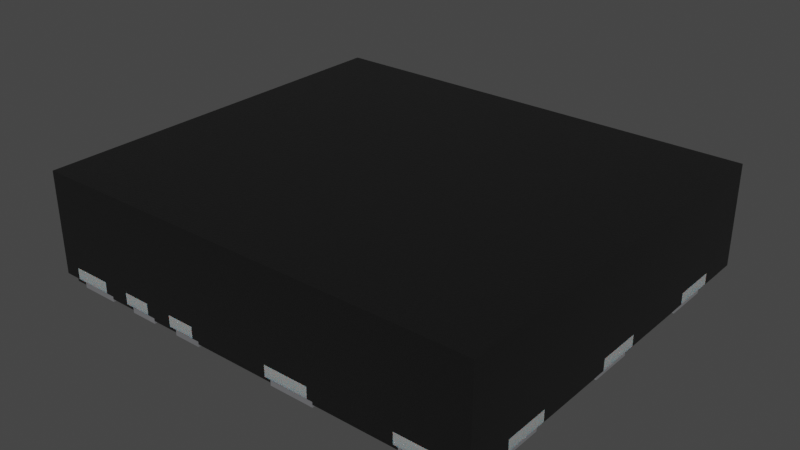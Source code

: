 # Source: VQFN-HR-14_3.5x4mm.blend  (saved by Blender 4.1.23; exported with 4.5.12 LTS)
import bpy
from mathutils import Matrix  # noqa: F401  (used for matrix-valued properties, if any)

bpy.ops.wm.read_factory_settings(use_empty=True)
scene = bpy.context.scene
scene.name = 'Scene'

# ---- collections
col_collection = bpy.data.collections.new('Collection'); scene.collection.children.link(col_collection)

# ---- materials (node trees are filled in below, after node groups)
mat_metal_pins = bpy.data.materials.new('metal_pins')
mat_metal_pins.use_transparent_shadow = False
mat_metal_pins.preview_render_type = 'CUBE'
mat_white_markings = bpy.data.materials.new('white_markings')
mat_white_markings.use_transparent_shadow = False
mat_white_markings.preview_render_type = 'FLAT'
mat_plastic_chip = bpy.data.materials.new('plastic_chip')
mat_plastic_chip.use_transparent_shadow = False
mat_plastic_chip.preview_render_type = 'CUBE'

# ---- material node trees
mat_metal_pins.use_nodes = True; mat_metal_pins.node_tree.nodes.clear()
_N = mat_metal_pins.node_tree.nodes; _L = mat_metal_pins.node_tree.links
n0 = _N.new('ShaderNodeMapping'); n0.name = 'Mapping'; n0.location = (-1447, -91)
n0.inputs[3].default_value = (4.8, 1.2, 1.1)
n1 = _N.new('ShaderNodeBsdfPrincipled'); n1.name = 'Principled BSDF'; n1.location = (-560, 254)
n1.distribution = 'GGX'
n1.subsurface_method = 'BURLEY'
n1.inputs[1].default_value = 0.7818
n1.inputs[2].default_value = 0.2886
n1.inputs[3].default_value = 1.45
n1.inputs[13].default_value = 0.0
n1.inputs[27].default_value = (0.0, 0.0, 0.0, 1.0)
n1.inputs[28].default_value = 1.0
n2 = _N.new('ShaderNodeOutputMaterial'); n2.name = 'Material Output.002'; n2.location = (-205, 253)
n2.width = 213
n3 = _N.new('ShaderNodeTexNoise'); n3.name = 'Noise Texture.002'; n3.location = (-1228, -73)
n3.inputs[2].default_value = 0.1
n3.inputs[3].default_value = 7.0
n3.inputs[4].default_value = 0.6
n3.inputs[8].default_value = 0.4
n4 = _N.new('ShaderNodeTexCoord'); n4.name = 'Texture Coordinate'; n4.location = (-1636, -116)
n5 = _N.new('ShaderNodeMix'); n5.name = 'Mix.001'; n5.location = (-921, 45)
n5.data_type = 'RGBA'
n5.inputs[6].default_value = (0.9398, 0.9547, 1.0, 1.0)
n5.inputs[7].default_value = (0.13, 0.1259, 0.1359, 1.0)
n6 = _N.new('ShaderNodeBump'); n6.name = 'Bump.001'; n6.location = (-1001, -227)
n6.inputs[0].default_value = 0.05
n6.inputs[1].default_value = 0.01
n6.inputs[2].default_value = 1.0
_L.new(n1.outputs[0], n2.inputs[0])
_L.new(n3.outputs[0], n6.inputs[3])
_L.new(n0.outputs[0], n3.inputs[0])
_L.new(n3.outputs[0], n5.inputs[0])
_L.new(n4.outputs[3], n0.inputs[0])
_L.new(n5.outputs[2], n1.inputs[0])
_L.new(n6.outputs[0], n1.inputs[5])
n2.is_active_output = True
mat_white_markings.use_nodes = True; mat_white_markings.node_tree.nodes.clear()
_N = mat_white_markings.node_tree.nodes; _L = mat_white_markings.node_tree.links
n0 = _N.new('ShaderNodeOutputMaterial'); n0.name = 'Material Output'; n0.location = (300, 300)
n1 = _N.new('ShaderNodeBsdfPrincipled'); n1.name = 'Principled BSDF'; n1.location = (-34, 272)
n1.distribution = 'GGX'
n1.subsurface_method = 'BURLEY'
n1.inputs[1].default_value = 0.02
n1.inputs[2].default_value = 0.4636
n1.inputs[3].default_value = 1.4
n1.inputs[8].default_value = 1.0
n1.inputs[10].default_value = 0.3682
n1.inputs[13].default_value = 0.6591
n1.inputs[18].default_value = 0.2318
n1.inputs[20].default_value = 0.6709
n1.inputs[24].default_value = 0.1191
n1.inputs[27].default_value = (0.0, 0.0, 0.0, 1.0)
n1.inputs[28].default_value = 1.0
n2 = _N.new('ShaderNodeMapping'); n2.name = 'Mapping'; n2.location = (-1010, 265)
n2.inputs[3].default_value = (3.0, 1.0, 1.0)
n3 = _N.new('ShaderNodeTexCoord'); n3.name = 'Texture Coordinate'; n3.location = (-1250, 180)
n4 = _N.new('ShaderNodeBump'); n4.name = 'Bump'; n4.location = (-376, -99)
n4.inputs[0].default_value = 0.05
n4.inputs[1].default_value = 1.0
n4.inputs[2].default_value = 1.0
n5 = _N.new('ShaderNodeTexNoise'); n5.name = 'Noise Texture'; n5.location = (-662, 176)
n5.inputs[2].default_value = 88.0
n5.inputs[3].default_value = 10.8
n5.inputs[4].default_value = 0.9167
n5.inputs[8].default_value = 1.6
n6 = _N.new('ShaderNodeValToRGB'); n6.name = 'ColorRamp'; n6.location = (-354, 186)
while len(n6.color_ramp.elements) > 1: n6.color_ramp.elements.remove(n6.color_ramp.elements[-1])
n6.color_ramp.elements[0].position = 0.0; n6.color_ramp.elements[0].color = (0.2596, 0.2596, 0.2596, 1.0)
_e = n6.color_ramp.elements.new(1.0); _e.color = (0.6303, 0.6303, 0.6303, 1.0)
n7 = _N.new('ShaderNodeMix'); n7.name = 'Mix'; n7.location = (-204, 152)
n7.data_type = 'RGBA'
n7.inputs[0].default_value = 0.3682
n7.inputs[7].default_value = (0.2525, 0.2525, 0.2525, 1.0)
_L.new(n5.outputs[0], n6.inputs[0])
_L.new(n1.outputs[0], n0.inputs[0])
_L.new(n3.outputs[2], n2.inputs[0])
_L.new(n2.outputs[0], n5.inputs[0])
_L.new(n5.outputs[0], n4.inputs[3])
_L.new(n4.outputs[0], n1.inputs[5])
_L.new(n6.outputs[0], n7.inputs[6])
_L.new(n7.outputs[2], n1.inputs[0])
n0.is_active_output = True
mat_plastic_chip.use_nodes = True; mat_plastic_chip.node_tree.nodes.clear()
_N = mat_plastic_chip.node_tree.nodes; _L = mat_plastic_chip.node_tree.links
n0 = _N.new('ShaderNodeBsdfPrincipled'); n0.name = 'Principled BSDF'; n0.location = (10, 300)
n0.distribution = 'GGX'
n0.subsurface_method = 'BURLEY'
n0.inputs[0].default_value = (0.009312, 0.009312, 0.009312, 1.0)
n0.inputs[1].default_value = 0.1372
n0.inputs[2].default_value = 0.3706
n0.inputs[3].default_value = 1.45
n0.inputs[27].default_value = (0.0, 0.0, 0.0, 1.0)
n0.inputs[28].default_value = 1.0
n1 = _N.new('ShaderNodeOutputMaterial'); n1.name = 'Material Output'; n1.location = (300, 300)
n2 = _N.new('ShaderNodeTexNoise'); n2.name = 'Noise Texture'; n2.location = (-893, 54)
n2.inputs[2].default_value = 200.0
n2.inputs[3].default_value = 3.6
n2.inputs[4].default_value = 0.8375
n3 = _N.new('ShaderNodeBump'); n3.name = 'Bump'; n3.location = (-604, -53)
n3.inputs[0].default_value = 0.08
n3.inputs[1].default_value = 1.0
n3.inputs[2].default_value = 1.0
_L.new(n0.outputs[0], n1.inputs[0])
_L.new(n2.outputs[0], n3.inputs[3])
_L.new(n3.outputs[0], n0.inputs[5])
n1.is_active_output = True

# ---- world
world_world = bpy.data.worlds.new('World'); scene.world = world_world
world_world.use_nodes = True; world_world.node_tree.nodes.clear()
_N = world_world.node_tree.nodes; _L = world_world.node_tree.links
n0 = _N.new('ShaderNodeOutputWorld'); n0.name = 'World Output'; n0.location = (300, 300)
n1 = _N.new('ShaderNodeBackground'); n1.name = 'Background'; n1.location = (10, 300)
n1.inputs[0].default_value = (0.05088, 0.05088, 0.05088, 1.0)
_L.new(n1.outputs[0], n0.inputs[0])
n0.is_active_output = True
world_world.color = (0.05088, 0.05088, 0.05088)
world_world.use_sun_shadow = False
world_world.sun_shadow_jitter_overblur = 0.0

# ---- meshes
me_shape_9_indexedfaceset_009 = bpy.data.meshes.new('SHAPE_9_IndexedFaceSet.009')
me_shape_9_indexedfaceset_009.from_pydata([(-0.7283, 0.6693, 0.03937), (-0.7283, 0.6693, -1.303e-07), (-0.5906, 0.6693, -1.303e-07), (-0.7283, 0.5315, -1.035e-07), (-0.7283, 0.5315, 0.07874), (-0.5906, 0.4528, -8.815e-08), (-0.7677, 0.5315, -1.035e-07), (-0.6693, 0.374, -7.282e-08), (-0.7874, 0.5315, 0.07874), (-0.6693, 0.374, 0.07874), (-0.7677, 0.374, -7.282e-08), (-0.7874, 0.374, 0.07874), (-0.7677, -0.5315, 0.03937), (-0.7677, -0.5315, 1.035e-07), (-0.7874, -0.5315, 0.03937), (-0.7283, -0.6693, 0.03937), (-0.7283, -0.689, 0.03937), (-0.7677, -0.374, 7.282e-08), (-0.7283, -0.6693, 1.303e-07), (-0.5906, -0.374, 7.282e-08), (-0.7283, -0.5315, 1.035e-07), (-0.7874, -0.374, 0.07874), (-0.5906, -0.374, 0.07874), (-0.5906, -0.689, 0.07874), (-0.7283, -0.689, 0.07874), (-0.5906, -0.6693, 1.303e-07), (-0.5906, -0.689, 0.03937), (0.7677, 0.5315, 0.03937), (0.7677, 0.374, 0.03937), (0.7677, 0.5315, -1.035e-07), (0.5512, 0.689, 0.03937), (0.7087, 0.689, 0.03937), (0.5512, 0.374, -7.282e-08), (0.7087, 0.5315, -1.035e-07), (0.7677, 0.374, -7.282e-08), (0.5512, 0.6693, -1.303e-07), (0.7087, 0.6693, -1.303e-07), (0.5512, 0.6693, 0.03937), (0.7087, -0.6693, 0.03937), (0.7087, -0.6693, 1.303e-07), (0.7677, -0.5315, 0.03937), (0.5512, -0.689, 0.03937), (0.7677, -0.374, 0.03937), (0.5512, -0.374, 7.282e-08), (0.7874, -0.5315, 0.07874), (0.7087, -0.5315, 0.07874), (0.7677, -0.5315, 1.035e-07), (0.5512, -0.6693, 1.303e-07), (0.7677, -0.374, 7.282e-08), (0.5512, -0.374, 0.07874), (0.7087, -0.5315, 1.035e-07), (-0.7677, 0.1575, -3.066e-08), (-0.7677, 0.2559, -4.983e-08), (-0.5906, 0.2559, -4.983e-08), (-0.5906, 0.1575, -3.066e-08), (-0.7874, 0.1575, 0.03937), (-0.7874, 0.2559, 0.03937), (-0.7874, 0.2559, 0.07874), (-0.5906, -0.1575, 3.066e-08), (-0.7677, -0.2559, 0.03937), (-0.7874, -0.1575, 0.03937), (-0.5906, -0.1575, 0.07874), (-0.7677, -0.1575, 3.066e-08), (-0.7677, -0.1575, 0.03937), (-0.5906, -0.2559, 4.983e-08), (-0.7677, -0.2559, 4.983e-08), (-0.7874, -0.2559, 0.07874), (-0.7874, -0.2559, 0.03937), (-0.5906, -0.05906, 1.15e-08), (-0.5906, 0.05906, 0.07874), (-0.7677, 0.05906, -1.15e-08), (-0.7677, 0.05906, 0.03937), (-0.5906, 0.05906, -1.15e-08), (-0.7677, -0.05906, 1.15e-08), (-0.2953, 0.4921, -9.582e-08), (-0.1969, 0.6693, 0.03937), (-0.2953, 0.6693, -1.303e-07), (-0.1969, 0.4921, 0.07874), (-0.1969, 0.4921, -9.582e-08), (-0.1969, 0.6693, -1.303e-07), (-0.2953, 0.4921, 0.07874), (-0.2953, 0.6693, 0.03937), (-0.2953, 0.689, 0.07874), (-0.2953, 0.689, 0.03937), (-0.4921, 0.4921, -9.582e-08), (-0.3937, 0.4921, -9.582e-08), (-0.4921, 0.6693, -1.303e-07), (-0.3937, 0.6693, -1.303e-07), (-0.3937, 0.6693, 0.03937), (-0.4921, 0.4921, 0.07874), (-0.3937, 0.4921, 0.07874), (-0.1969, -0.4921, 9.582e-08), (-0.1969, -0.6693, 1.303e-07), (-0.2953, -0.6693, 1.303e-07), (-0.2953, -0.4921, 9.582e-08), (-0.1969, -0.689, 0.03937), (-0.2953, -0.689, 0.03937), (-0.1969, -0.4921, 0.07874), (-0.4921, -0.4921, 9.582e-08), (-0.3937, -0.4921, 9.582e-08), (-0.4921, -0.6693, 1.303e-07), (-0.4921, -0.6693, 0.03937), (-0.4921, -0.689, 0.03937), (-0.3937, -0.6693, 1.303e-07), (0.09843, 0.6693, -1.303e-07), (0.2559, 0.6693, -1.303e-07), (0.2559, 0.6693, 0.03937), (0.2559, 0.374, -7.282e-08), (0.2559, 0.374, 0.07874), (0.09843, 0.374, -7.282e-08), (0.09843, 0.374, 0.07874), (0.2559, 0.689, 0.03937), (0.2559, -0.6693, 0.03937), (0.2559, -0.6693, 1.303e-07), (0.09843, -0.6693, 1.303e-07), (0.2559, -0.689, 0.03937), (0.09843, -0.374, 7.282e-08), (0.2559, -0.374, 0.07874), (0.09843, -0.374, 0.07874), (0.2559, -0.689, 0.07874), (0.2559, -0.374, 7.282e-08), (0.7677, 0.07874, -1.533e-08), (0.7677, -0.07874, 1.533e-08), (0.7874, -0.07874, 0.03937), (-0.07874, -0.07874, 1.533e-08), (0.7677, 0.07874, 0.03937), (-0.07874, 0.07874, -1.533e-08), (0.7874, 0.07874, 0.07874), (0.7874, -0.07874, 0.07874), (-0.7283, 0.6693, 0.009842), (-0.4921, 0.6693, 0.009842), (-0.7677, 0.374, 0.009842), (-0.7677, 0.2559, 0.009842), (-0.5906, -0.374, 0.009843), (-0.4921, -0.6693, 0.009843), (-0.3937, -0.4921, 0.009843), (-0.3937, -0.6693, 0.009843), (-0.2953, -0.6693, 0.009843), (-0.2953, -0.4921, 0.009843), (-0.1969, -0.4921, 0.009843), (-0.1969, -0.6693, 0.009843), (0.09843, -0.6693, 0.009843), (0.5512, -0.6693, 0.009843), (0.7677, -0.374, 0.009843), (0.5512, 0.374, 0.009842), (0.2559, 0.6693, 0.009842), (0.2559, 0.374, 0.009842), (-0.1969, 0.4921, 0.009842), (-0.2953, 0.4921, 0.009842), (0.7677, 0.5315, 0.009842), (0.7677, -0.5315, 0.009843), (-0.7677, -0.6693, 0.009843), (-0.7283, -0.6693, 0.009843), (-0.7283, -0.5315, 0.009843), (-0.7677, 0.6693, 0.009842), (-0.2953, 0.6693, 0.009842), (-0.1969, 0.6693, 0.009842), (0.09843, 0.6693, 0.009842), (0.5512, 0.6693, 0.009842), (0.7677, 0.6693, 0.009842), (0.7087, 0.6693, 0.009842), (-0.7874, 0.689, 0.03937), (-0.7677, 0.6693, 0.03937), (-0.7283, 0.689, 0.03937), (-0.7874, 0.05906, 0.03937), (-0.7677, 0.1575, 0.03937), (-0.7874, -0.05906, 0.03937), (-0.7677, -0.05906, 0.03937), (-0.7874, -0.689, 0.03937), (-0.7677, -0.6693, 0.03937), (-0.3937, -0.6693, 0.03937), (-0.1969, -0.6693, 0.03937), (0.7874, -0.5315, 0.03937), (0.7874, -0.374, 0.03937), (0.7874, 0.374, 0.03937), (0.7087, 0.6693, 0.03937), (0.7677, 0.6693, 0.03937), (-0.3937, 0.689, 0.03937), (-0.7874, 0.5315, 0.03937), (-0.7874, -0.1575, 0.07874), (-0.7874, -0.5315, 0.07874), (-0.7874, 0.689, 0.3937), (0.2559, 0.689, 0.07874), (0.09843, 0.689, 0.07874), (0.09843, 0.689, 0.03937), (-0.4921, 0.689, 0.03937), (-0.5906, 0.689, 0.03937), (0.7874, 0.689, 0.03937), (0.7874, 0.07874, 0.03937), (0.7874, 0.5315, 0.07874), (0.7874, 0.5315, 0.03937), (0.7874, 0.689, 0.3937), (0.7874, -0.689, 0.3937), (-0.4921, -0.689, 0.07874), (-0.3937, -0.689, 0.07874), (-0.3937, -0.689, 0.03937), (-0.2953, -0.689, 0.07874), (0.09843, -0.689, 0.07874), (0.5512, -0.689, 0.07874), (0.7087, -0.689, 0.03937), (0.7874, -0.689, 0.03937), (-0.7874, -0.689, 0.3937), (0.7087, -0.5315, 0.009843), (0.7677, -0.6693, 0.009843), (0.7087, -0.6693, 0.009843), (0.2559, -0.6693, 0.009843), (-0.2953, -0.6693, 0.03937), (-0.5906, -0.6693, 0.03937), (0.7677, 0.374, 0.009842), (0.7677, -0.07874, 0.009843), (0.7677, -0.6693, 0.03937), (0.7087, 0.5315, 0.07874), (0.7087, 0.5315, 0.009842), (0.7087, 0.689, 0.07874), (0.7087, -0.689, 0.07874), (0.7874, -0.374, 0.07874), (0.7874, 0.374, 0.07874), (0.5512, 0.374, 0.07874), (0.5512, -0.374, 0.009843), (0.5512, -0.6693, 0.03937), (0.5512, 0.689, 0.07874), (0.7677, 0.07874, 0.009843), (-0.07874, 0.07874, 0.07874), (-0.07874, 0.07874, 0.009843), (-0.07874, -0.07874, 0.009843), (-0.07874, -0.07874, 0.07874), (0.7677, -0.07874, 0.03937), (0.2559, -0.374, 0.009843), (0.09843, -0.374, 0.009843), (0.09843, -0.6693, 0.03937), (0.09843, -0.689, 0.03937), (-0.1969, -0.689, 0.07874), (-0.2953, -0.4921, 0.07874), (-0.3937, -0.4921, 0.07874), (-0.4921, -0.4921, 0.009843), (-0.4921, -0.4921, 0.07874), (-0.5906, -0.6693, 0.009843), (-0.7677, -0.374, 0.03937), (-0.7874, -0.374, 0.03937), (-0.7283, -0.5315, 0.07874), (-0.7677, -0.5315, 0.009843), (-0.7677, -0.374, 0.009843), (-0.7677, -0.2559, 0.009843), (-0.7677, -0.05906, 0.009843), (-0.7677, 0.374, 0.03937), (-0.7677, 0.2559, 0.03937), (-0.7677, 0.5315, 0.009842), (-0.7677, 0.5315, 0.03937), (-0.5906, -0.2559, 0.009843), (-0.5906, -0.1575, 0.009843), (-0.7677, -0.1575, 0.009843), (-0.5906, -0.2559, 0.07874), (-0.7874, 0.1575, 0.07874), (-0.7677, 0.1575, 0.009842), (-0.5906, 0.1575, 0.009842), (-0.5906, 0.1575, 0.07874), (-0.5906, 0.2559, 0.07874), (-0.5906, 0.2559, 0.009842), (-0.5906, -0.05906, 0.009843), (-0.5906, 0.05906, 0.009843), (-0.7677, 0.05906, 0.009843), (-0.7874, -0.05906, 0.07874), (-0.7874, 0.05906, 0.07874), (-0.5906, -0.05906, 0.07874), (-0.7874, 0.374, 0.03937), (-0.6693, 0.374, 0.009842), (-0.5906, 0.6693, 0.03937), (-0.5906, 0.4528, 0.07874), (-0.5906, 0.4528, 0.009842), (-0.5906, 0.6693, 0.009842), (-0.5906, 0.689, 0.07874), (-0.7283, 0.689, 0.07874), (-0.7283, 0.5315, 0.009842), (-0.4921, 0.6693, 0.03937), (-0.4921, 0.689, 0.07874), (-0.4921, 0.4921, 0.009842), (-0.3937, 0.4921, 0.009842), (-0.3937, 0.6693, 0.009842), (-0.3937, 0.689, 0.07874), (-0.1969, 0.689, 0.03937), (-0.1969, 0.689, 0.07874), (0.09843, 0.6693, 0.03937), (0.09843, 0.374, 0.009842)], [], [(247, 6, 3), (4, 247, 3), (8, 178, 247), (8, 247, 4), (247, 244, 10), (247, 10, 6), (186, 0, 266), (186, 163, 0), (247, 178, 264), (247, 264, 244), (266, 0, 1), (266, 1, 2), (271, 0, 163), (3, 1, 0), (4, 0, 271), (4, 3, 0), (271, 186, 270), (271, 163, 186), (266, 5, 267), (266, 2, 5), (270, 186, 266), (270, 266, 267), (3, 6, 10), (3, 10, 7), (5, 3, 7), (2, 1, 3), (2, 3, 5), (4, 11, 8), (4, 9, 11), (267, 9, 4), (270, 4, 271), (270, 267, 4), (7, 267, 5), (7, 9, 267), (11, 244, 264), (7, 10, 244), (9, 7, 244), (9, 244, 11), (11, 178, 8), (11, 264, 178), (237, 12, 13), (237, 13, 17), (237, 238, 14), (237, 14, 12), (207, 15, 16), (207, 16, 26), (21, 238, 237), (19, 237, 17), (22, 21, 237), (22, 237, 19), (20, 17, 13), (20, 19, 17), (25, 20, 18), (25, 19, 20), (15, 25, 18), (15, 207, 25), (24, 16, 15), (20, 15, 18), (239, 24, 15), (239, 15, 20), (12, 20, 13), (239, 20, 12), (180, 12, 14), (180, 239, 12), (21, 14, 238), (21, 180, 14), (239, 180, 21), (239, 21, 22), (23, 24, 239), (23, 239, 22), (207, 19, 25), (207, 22, 19), (23, 207, 26), (23, 22, 207), (24, 26, 16), (24, 23, 26), (28, 27, 29), (28, 29, 34), (190, 27, 28), (190, 28, 174), (31, 30, 37), (31, 37, 175), (216, 174, 28), (32, 28, 34), (217, 216, 28), (217, 28, 32), (33, 34, 29), (32, 34, 33), (35, 33, 36), (35, 32, 33), (175, 35, 36), (175, 37, 35), (213, 31, 175), (33, 175, 36), (211, 213, 175), (211, 175, 33), (27, 211, 33), (27, 33, 29), (189, 27, 190), (189, 211, 27), (216, 190, 174), (216, 189, 190), (211, 216, 217), (211, 189, 216), (220, 213, 211), (220, 211, 217), (220, 37, 30), (32, 35, 37), (217, 37, 220), (217, 32, 37), (213, 30, 31), (213, 220, 30), (219, 38, 39), (219, 39, 47), (173, 42, 40), (173, 40, 172), (38, 219, 41), (38, 41, 199), (40, 42, 48), (40, 48, 46), (215, 42, 173), (43, 48, 42), (49, 42, 215), (49, 43, 42), (215, 172, 44), (215, 173, 172), (40, 50, 45), (40, 46, 50), (44, 172, 40), (44, 40, 45), (47, 39, 50), (48, 50, 46), (43, 47, 50), (43, 50, 48), (219, 43, 49), (219, 47, 43), (198, 41, 219), (198, 219, 49), (198, 45, 214), (215, 44, 45), (49, 45, 198), (49, 215, 45), (38, 45, 50), (38, 50, 39), (214, 38, 199), (214, 45, 38), (214, 41, 198), (214, 199, 41), (53, 52, 51), (53, 51, 54), (245, 165, 51), (245, 51, 52), (245, 56, 55), (245, 55, 165), (245, 53, 256), (245, 52, 53), (57, 56, 245), (57, 245, 256), (256, 54, 255), (256, 53, 54), (252, 165, 55), (54, 51, 165), (255, 165, 252), (255, 54, 165), (252, 56, 57), (252, 55, 56), (256, 255, 252), (256, 252, 57), (58, 62, 65), (58, 65, 64), (63, 59, 65), (63, 65, 62), (63, 60, 67), (63, 67, 59), (63, 58, 61), (63, 62, 58), (179, 60, 63), (179, 63, 61), (61, 64, 251), (61, 58, 64), (66, 59, 67), (64, 65, 59), (251, 59, 66), (251, 64, 59), (66, 60, 179), (66, 67, 60), (61, 66, 179), (61, 251, 66), (72, 70, 73), (72, 73, 68), (71, 167, 73), (71, 73, 70), (71, 164, 166), (71, 166, 167), (71, 72, 69), (71, 70, 72), (262, 164, 71), (262, 71, 69), (69, 68, 263), (69, 72, 68), (261, 167, 166), (68, 73, 167), (263, 167, 261), (263, 68, 167), (261, 164, 262), (261, 166, 164), (69, 263, 261), (69, 261, 262), (79, 76, 74), (79, 74, 78), (75, 81, 76), (75, 76, 79), (279, 81, 75), (279, 83, 81), (75, 78, 77), (75, 79, 78), (280, 279, 75), (280, 75, 77), (77, 74, 80), (77, 78, 74), (82, 81, 83), (74, 76, 81), (80, 81, 82), (80, 74, 81), (82, 279, 280), (82, 83, 279), (280, 77, 80), (280, 80, 82), (87, 86, 84), (87, 84, 85), (88, 273, 86), (88, 86, 87), (177, 273, 88), (177, 185, 273), (88, 85, 90), (88, 87, 85), (278, 177, 88), (278, 88, 90), (90, 84, 89), (90, 85, 84), (274, 273, 185), (84, 86, 273), (89, 273, 274), (89, 84, 273), (274, 177, 278), (274, 185, 177), (278, 90, 89), (278, 89, 274), (92, 94, 93), (92, 91, 94), (206, 171, 92), (206, 92, 93), (171, 206, 96), (171, 96, 95), (196, 96, 206), (94, 206, 93), (232, 196, 206), (232, 206, 94), (97, 94, 91), (97, 232, 94), (171, 97, 91), (171, 91, 92), (231, 171, 95), (231, 97, 171), (196, 95, 96), (196, 231, 95), (231, 196, 232), (231, 232, 97), (103, 98, 100), (103, 99, 98), (101, 170, 103), (101, 103, 100), (170, 101, 102), (170, 102, 195), (193, 102, 101), (98, 101, 100), (235, 193, 101), (235, 101, 98), (233, 98, 99), (233, 235, 98), (170, 233, 99), (170, 99, 103), (194, 170, 195), (194, 233, 170), (193, 195, 102), (193, 194, 195), (194, 193, 235), (194, 235, 233), (105, 104, 109), (105, 109, 107), (106, 281, 104), (106, 104, 105), (111, 281, 106), (111, 184, 281), (106, 107, 108), (106, 105, 107), (182, 111, 106), (182, 106, 108), (108, 109, 110), (108, 107, 109), (183, 281, 184), (109, 104, 281), (110, 281, 183), (110, 109, 281), (183, 111, 182), (183, 184, 111), (182, 108, 110), (182, 110, 183), (113, 116, 114), (113, 120, 116), (229, 112, 113), (229, 113, 114), (112, 229, 230), (112, 230, 115), (197, 230, 229), (116, 229, 114), (118, 197, 229), (118, 229, 116), (117, 116, 120), (117, 118, 116), (112, 117, 120), (112, 120, 113), (119, 112, 115), (119, 117, 112), (197, 115, 230), (197, 119, 115), (119, 197, 118), (119, 118, 117), (121, 126, 124), (121, 124, 122), (226, 125, 121), (226, 121, 122), (188, 125, 226), (188, 226, 123), (226, 124, 225), (226, 122, 124), (128, 123, 226), (128, 226, 225), (225, 126, 222), (225, 124, 126), (127, 125, 188), (126, 121, 125), (222, 125, 127), (222, 126, 125), (127, 123, 128), (127, 188, 123), (127, 225, 222), (127, 128, 225), (129, 154, 246), (129, 246, 272), (234, 236, 134), (133, 236, 234), (135, 133, 234), (248, 242, 241), (248, 241, 133), (248, 133, 135), (138, 135, 136), (138, 136, 137), (138, 248, 135), (258, 243, 250), (258, 250, 249), (141, 139, 140), (254, 253, 260), (254, 260, 259), (265, 131, 132), (265, 132, 257), (228, 139, 141), (224, 259, 258), (224, 139, 228), (224, 249, 248), (224, 138, 139), (224, 248, 138), (224, 258, 249), (268, 265, 257), (227, 224, 228), (275, 268, 257), (223, 259, 224), (223, 257, 254), (223, 254, 259), (269, 268, 275), (276, 275, 257), (130, 269, 275), (218, 227, 205), (218, 205, 142), (148, 257, 223), (148, 276, 257), (277, 276, 148), (147, 148, 223), (155, 277, 148), (282, 147, 223), (146, 282, 223), (209, 227, 218), (209, 218, 143), (157, 147, 282), (157, 156, 147), (144, 146, 221), (145, 146, 144), (208, 144, 221), (158, 145, 144), (209, 224, 227), (223, 221, 146), (159, 160, 212), (159, 212, 149), (150, 202, 204), (150, 204, 203), (153, 240, 151), (153, 151, 152), (0, 154, 129), (0, 162, 154), (273, 269, 130), (273, 266, 269), (81, 277, 155), (81, 88, 277), (281, 156, 157), (281, 75, 156), (37, 145, 158), (37, 106, 145), (176, 175, 160), (176, 160, 159), (272, 0, 129), (4, 0, 272), (162, 161, 178), (162, 178, 247), (163, 162, 0), (163, 161, 162), (244, 264, 56), (244, 56, 245), (165, 55, 164), (165, 164, 71), (167, 166, 60), (167, 60, 63), (59, 67, 238), (59, 238, 237), (16, 169, 168), (15, 169, 16), (14, 168, 169), (12, 14, 169), (101, 26, 102), (101, 207, 26), (206, 195, 96), (206, 170, 195), (229, 95, 230), (229, 171, 95), (219, 115, 41), (219, 112, 115), (210, 38, 199), (210, 199, 200), (172, 40, 210), (172, 210, 200), (123, 226, 42), (123, 42, 173), (174, 28, 125), (174, 125, 188), (176, 31, 175), (176, 27, 190), (187, 176, 190), (187, 31, 176), (30, 111, 106), (30, 106, 37), (184, 279, 75), (184, 75, 281), (83, 177, 88), (83, 88, 81), (185, 186, 266), (185, 266, 273), (8, 178, 161), (181, 11, 8), (181, 8, 161), (57, 264, 11), (57, 56, 264), (57, 11, 181), (252, 57, 181), (262, 55, 252), (262, 164, 55), (262, 252, 181), (179, 166, 261), (179, 60, 166), (21, 67, 66), (21, 238, 67), (168, 14, 180), (201, 66, 179), (201, 180, 21), (201, 179, 261), (201, 21, 66), (201, 168, 180), (201, 262, 181), (201, 261, 262), (213, 31, 187), (191, 220, 213), (191, 213, 187), (182, 30, 220), (182, 111, 30), (182, 220, 191), (183, 182, 191), (280, 184, 183), (280, 279, 184), (278, 83, 82), (278, 177, 83), (270, 185, 274), (270, 186, 185), (161, 163, 271), (181, 82, 280), (181, 274, 278), (181, 271, 270), (181, 278, 82), (181, 270, 274), (181, 161, 271), (181, 183, 191), (181, 280, 183), (44, 172, 200), (192, 215, 44), (192, 44, 200), (128, 173, 215), (128, 123, 173), (128, 215, 192), (216, 188, 127), (216, 174, 188), (187, 190, 189), (191, 189, 216), (191, 216, 127), (191, 187, 189), (191, 128, 192), (191, 127, 128), (24, 16, 168), (193, 26, 23), (193, 102, 26), (201, 23, 24), (201, 24, 168), (201, 193, 23), (194, 193, 201), (196, 195, 194), (196, 96, 195), (196, 194, 201), (231, 196, 201), (197, 95, 231), (197, 230, 95), (198, 115, 119), (198, 41, 115), (200, 199, 214), (192, 119, 197), (192, 214, 198), (192, 198, 119), (192, 200, 214), (192, 231, 201), (192, 197, 231), (191, 192, 201), (191, 201, 181), (38, 202, 45), (38, 204, 202), (38, 203, 204), (38, 210, 203), (112, 142, 205), (112, 219, 142), (171, 141, 140), (171, 229, 141), (170, 137, 136), (170, 206, 137), (207, 134, 236), (207, 101, 134), (169, 15, 152), (169, 152, 151), (27, 159, 149), (27, 176, 159), (125, 208, 221), (125, 28, 208), (42, 209, 143), (42, 226, 209), (210, 150, 203), (210, 40, 150), (27, 212, 211), (27, 149, 212), (212, 160, 175), (211, 212, 175), (218, 42, 143), (49, 42, 218), (219, 49, 218), (219, 218, 142), (40, 45, 202), (40, 202, 150), (144, 37, 158), (217, 37, 144), (144, 208, 28), (217, 144, 28), (223, 125, 221), (222, 125, 223), (225, 223, 224), (225, 222, 223), (226, 225, 224), (226, 224, 209), (112, 227, 117), (112, 205, 227), (117, 228, 118), (117, 227, 228), (228, 141, 229), (118, 228, 229), (171, 139, 97), (171, 140, 139), (97, 138, 232), (97, 139, 138), (138, 137, 206), (232, 138, 206), (170, 135, 233), (170, 136, 135), (233, 234, 235), (233, 135, 234), (234, 134, 101), (235, 234, 101), (207, 133, 22), (207, 236, 133), (133, 241, 237), (22, 133, 237), (12, 240, 153), (239, 12, 153), (12, 151, 240), (12, 169, 151), (59, 241, 242), (59, 237, 241), (167, 250, 243), (167, 63, 250), (165, 260, 253), (165, 71, 260), (244, 132, 131), (244, 245, 132), (162, 246, 154), (162, 247, 246), (248, 59, 242), (251, 59, 248), (61, 248, 249), (61, 251, 248), (63, 61, 249), (63, 249, 250), (254, 165, 253), (255, 165, 254), (256, 254, 257), (256, 255, 254), (245, 256, 257), (245, 257, 132), (258, 167, 243), (263, 167, 258), (69, 258, 259), (69, 263, 258), (71, 69, 259), (71, 259, 260), (265, 244, 131), (9, 244, 265), (265, 268, 267), (265, 267, 9), (266, 267, 268), (266, 268, 269), (247, 272, 246), (4, 272, 247), (153, 152, 15), (239, 153, 15), (275, 273, 130), (89, 273, 275), (90, 275, 276), (90, 89, 275), (88, 90, 276), (88, 276, 277), (148, 81, 155), (80, 81, 148), (77, 148, 147), (77, 80, 148), (75, 77, 147), (75, 147, 156), (282, 281, 157), (110, 281, 282), (108, 282, 146), (108, 110, 282), (106, 108, 146), (106, 146, 145)])
me_shape_9_indexedfaceset_009.polygons.foreach_set('material_index', [0, 0, 0, 0, 0, 0, 0, 0, 0, 0, 0, 0, 0, 0, 0, 0, 1, 1, 0, 0, 0, 0, 0, 0, 0, 0, 0, 0, 0, 0, 0, 0, 0, 0, 0, 0, 0, 0, 1, 1, 0, 0, 0, 0, 0, 0, 0, 0, 0, 0, 0, 0, 0, 0, 0, 0, 0, 0, 0, 0, 0, 0, 0, 0, 1, 1, 0, 0, 0, 0, 0, 0, 0, 0, 1, 1, 0, 0, 0, 0, 0, 0, 0, 0, 0, 0, 0, 0, 0, 0, 0, 0, 0, 0, 0, 0, 0, 0, 0, 0, 1, 1, 0, 0, 0, 0, 0, 0, 0, 0, 1, 1, 0, 0, 0, 0, 0, 0, 0, 0, 0, 0, 0, 0, 1, 1, 0, 0, 0, 0, 0, 0, 0, 0, 0, 0, 0, 0, 0, 0, 0, 0, 0, 0, 0, 0, 1, 1, 0, 0, 0, 0, 0, 0, 0, 0, 0, 0, 0, 0, 0, 0, 0, 0, 1, 1, 0, 0, 0, 0, 0, 0, 0, 0, 0, 0, 0, 0, 0, 0, 0, 0, 0, 0, 1, 1, 0, 0, 0, 0, 0, 0, 0, 0, 0, 0, 0, 0, 0, 0, 0, 0, 0, 0, 1, 1, 0, 0, 0, 0, 0, 0, 0, 0, 0, 0, 0, 0, 0, 0, 0, 0, 0, 0, 1, 1, 0, 0, 0, 0, 0, 0, 0, 0, 0, 0, 0, 0, 0, 0, 0, 0, 0, 0, 1, 1, 0, 0, 0, 0, 0, 0, 0, 0, 0, 0, 0, 0, 0, 0, 0, 0, 0, 0, 1, 1, 0, 0, 0, 0, 0, 0, 0, 0, 0, 0, 0, 0, 0, 0, 0, 0, 0, 0, 1, 1, 0, 0, 0, 0, 0, 0, 0, 0, 0, 0, 0, 0, 0, 0, 0, 0, 0, 0, 1, 1, 0, 0, 0, 0, 0, 0, 0, 0, 0, 0, 0, 0, 0, 0, 0, 0, 0, 0, 1, 1, 0, 0, 0, 0, 0, 0, 0, 0, 0, 0, 0, 0, 0, 0, 0, 0, 0, 0, 1, 1, 0, 0, 2, 2, 2, 2, 2, 2, 2, 2, 2, 2, 2, 2, 2, 2, 2, 2, 2, 2, 2, 2, 2, 2, 2, 2, 2, 2, 2, 2, 2, 2, 2, 2, 2, 2, 2, 2, 2, 2, 2, 2, 2, 2, 2, 2, 2, 2, 2, 2, 2, 2, 2, 2, 2, 2, 2, 2, 2, 2, 2, 2, 2, 2, 2, 2, 2, 2, 2, 2, 2, 2, 2, 2, 2, 2, 2, 2, 2, 2, 2, 2, 2, 2, 2, 2, 2, 2, 2, 2, 2, 2, 2, 2, 2, 2, 2, 2, 2, 2, 2, 2, 2, 2, 2, 2, 2, 2, 2, 2, 2, 2, 2, 2, 2, 2, 2, 2, 2, 2, 2, 2, 2, 2, 2, 2, 2, 2, 2, 2, 2, 2, 2, 2, 2, 2, 2, 2, 2, 2, 2, 2, 2, 2, 2, 2, 2, 2, 2, 2, 2, 2, 2, 2, 2, 2, 2, 2, 2, 2, 2, 2, 2, 2, 2, 2, 2, 2, 2, 2, 2, 2, 2, 2, 2, 2, 2, 2, 2, 2, 2, 2, 2, 2, 2, 2, 2, 2, 2, 2, 2, 2, 2, 2, 2, 2, 2, 2, 2, 2, 2, 2, 2, 2, 2, 2, 2, 2, 2, 2, 2, 2, 2, 2, 2, 2, 2, 2, 2, 2, 2, 2, 2, 2, 2, 2, 2, 2, 2, 2, 2, 2, 2, 2, 2, 2, 2, 2, 2, 2, 2, 2, 2, 2, 2, 2, 2, 2, 2, 2, 2, 2, 2, 2, 2, 2, 2, 2, 2, 2, 2, 2, 2, 2, 2, 2, 2, 2, 2, 2, 2, 2, 2, 2, 2, 2, 2, 2, 2, 2, 2, 2, 2, 2, 2, 2, 2, 2, 2, 2, 2, 2, 2, 2, 2, 2, 2, 2, 2, 2, 2, 2, 2, 2, 2, 2, 2, 2, 2, 2, 2, 2, 2, 2, 2, 2, 2, 2, 2, 2, 2, 2, 2, 2, 2])
_uv = me_shape_9_indexedfaceset_009.uv_layers.new(name='UVMap')
_uv.uv.foreach_set('vector', [0.5, 0.3333, 0.0, 0.3333, 0.0, 1.0, 1.0, 1.0, 0.5, 0.3333, 0.0, 1.0, 1.0, 0.0, 0.5, 0.0, 0.5, 0.3333, 1.0, 0.0, 0.5, 0.3333, 1.0, 1.0, 0.0, 1.0, 1.0, 1.0, 1.0, 0.0, 0.0, 1.0, 1.0, 0.0, 0.0, 0.0, 1.0, 0.0, 0.0, 1.0, 1.0, 1.0, 1.0, 0.0, 0.0, 0.0, 0.0, 1.0, 0.0, 1.0, 0.0, 0.0, 1.0, 0.0, 0.0, 1.0, 1.0, 0.0, 1.0, 1.0, 1.0, 1.0, 0.0, 1.0, 0.0, 0.0, 1.0, 1.0, 0.0, 0.0, 1.0, 0.0, 0.0, 1.0, 0.125, 0.5, 0.0, 0.5, 1.0, 0.0, 0.125, 0.0, 0.125, 0.5, 1.0, 1.0, 0.125, 0.5, 0.0, 1.0, 1.0, 1.0, 1.0, 0.0, 0.125, 0.5, 0.0, 1.0, 1.0, 0.0, 1.0, 1.0, 0.0, 1.0, 0.0, 0.0, 1.0, 0.0, 0.08333, 0.5, 1.0, 0.0, 1.0, 1.0, 0.08333, 0.5, 0.08333, 0.0, 1.0, 0.0, 0.0, 1.0, 0.0, 0.5, 0.08333, 0.5, 0.0, 1.0, 0.08333, 0.5, 1.0, 1.0, 0.4667, 0.2222, 0.4667, 0.0, 1.0, 0.0, 0.4667, 0.2222, 1.0, 0.0, 1.0, 0.5556, 0.7333, 1.0, 0.4667, 0.2222, 1.0, 0.5556, 0.0, 1.0, 0.0, 0.2222, 0.4667, 0.2222, 0.0, 1.0, 0.4667, 0.2222, 0.7333, 1.0, 0.5, 0.3, 1.0, 0.0, 0.5, 0.0, 0.5, 0.3, 1.0, 0.6, 1.0, 0.0, 0.75, 1.0, 1.0, 0.6, 0.5, 0.3, 0.0, 1.0, 0.5, 0.3, 0.0, 0.3, 0.0, 1.0, 0.75, 1.0, 0.5, 0.3, 0.0, 1.0, 1.0, 0.0, 1.0, 0.0, 0.0, 1.0, 0.0, 1.0, 1.0, 0.0, 0.0, 1.0, 0.1667, 0.5, 0.0, 0.5, 1.0, 0.0, 0.1667, 0.0, 0.1667, 0.5, 1.0, 1.0, 1.0, 0.0, 0.1667, 0.5, 1.0, 1.0, 0.1667, 0.5, 0.0, 1.0, 1.0, 1.0, 0.0, 0.0, 0.0, 1.0, 1.0, 1.0, 1.0, 0.0, 0.0, 0.0, 0.0, 1.0, 1.0, 1.0, 1.0, 0.0, 0.0, 1.0, 1.0, 0.0, 0.0, 0.0, 0.0, 1.0, 0.0, 0.0, 1.0, 0.0, 0.0, 1.0, 1.0, 0.0, 1.0, 1.0, 1.0, 0.0, 0.0, 0.0, 0.0, 1.0, 1.0, 0.0, 0.0, 1.0, 1.0, 1.0, 0.0, 1.0, 0.0, 0.5, 0.1, 0.5, 1.0, 0.0, 0.1, 0.5, 0.1, 0.0, 1.0, 1.0, 0.0, 1.0, 0.1, 0.5, 1.0, 1.0, 0.1, 0.5, 1.0, 0.0, 0.5333, 0.2222, 0.0, 0.0, 0.5333, 0.0, 0.5333, 0.2222, 0.0, 1.0, 0.0, 0.0, 1.0, 1.0, 0.5333, 0.2222, 1.0, 0.2222, 1.0, 1.0, 0.0, 1.0, 0.5333, 0.2222, 0.0, 1.0, 1.0, 0.0, 0.0, 0.0, 0.0, 1.0, 1.0, 1.0, 1.0, 0.0, 1.0, 1.0, 1.0, 0.5, 0.875, 0.5, 0.0, 0.0, 0.875, 0.5, 0.875, 0.0, 0.0, 1.0, 1.0, 1.0, 0.875, 0.5, 0.0, 1.0, 0.875, 0.5, 0.0, 0.0, 0.5, 0.3333, 0.0, 1.0, 0.0, 0.3333, 1.0, 1.0, 0.0, 1.0, 0.5, 0.3333, 1.0, 0.0, 0.5, 0.3333, 0.5, 0.0, 1.0, 0.0, 1.0, 1.0, 0.5, 0.3333, 0.0, 1.0, 1.0, 0.0, 0.0, 0.0, 0.0, 1.0, 1.0, 1.0, 1.0, 0.0, 0.5, 0.3, 0.5, 0.0, 0.0, 0.0, 0.5, 0.3, 0.0, 0.0, 0.0, 1.0, 1.0, 1.0, 1.0, 0.3, 0.5, 0.3, 1.0, 1.0, 0.5, 0.3, 0.0, 1.0, 0.9375, 0.5, 0.0, 0.0, 0.9375, 0.0, 0.9375, 0.5, 0.0, 1.0, 0.0, 0.0, 1.0, 1.0, 0.9375, 0.5, 1.0, 0.5, 1.0, 1.0, 0.0, 1.0, 0.9375, 0.5, 0.0, 1.0, 1.0, 0.0, 0.0, 0.0, 0.0, 1.0, 1.0, 1.0, 1.0, 0.0, 1.0, 1.0, 0.0, 1.0, 0.0, 0.0, 1.0, 1.0, 0.0, 0.0, 1.0, 0.0, 0.0, 1.0, 0.0, 0.0, 1.0, 0.0, 0.0, 1.0, 1.0, 0.0, 1.0, 1.0, 1.0, 0.0, 0.0, 0.0, 0.0, 1.0, 1.0, 0.0, 0.0, 1.0, 1.0, 1.0, 1.0, 1.0, 1.0, 0.5, 0.9167, 0.5, 0.0, 0.0, 0.9167, 0.5, 0.9167, 0.0, 0.0, 1.0, 1.0, 1.0, 0.9167, 0.5, 0.0, 1.0, 0.9167, 0.5, 0.0, 0.0, 0.4667, 0.7273, 1.0, 1.0, 0.4667, 1.0, 1.0, 0.0, 1.0, 1.0, 0.4667, 0.7273, 0.0, 0.0, 0.4667, 0.7273, 0.0, 0.7273, 0.0, 0.0, 1.0, 0.0, 0.4667, 0.7273, 1.0, 1.0, 0.0, 0.0, 1.0, 0.0, 1.0, 1.0, 0.0, 1.0, 0.0, 0.0, 0.0, 1.0, 0.0, 0.5, 0.125, 0.5, 1.0, 0.0, 0.125, 0.5, 0.125, 0.0, 1.0, 1.0, 0.0, 1.0, 0.125, 0.5, 1.0, 1.0, 0.125, 0.5, 1.0, 0.0, 0.5, 0.75, 1.0, 0.0, 0.0, 0.0, 0.5, 0.75, 0.0, 0.0, 0.0, 0.75, 1.0, 1.0, 0.5, 0.75, 0.5, 1.0, 1.0, 1.0, 1.0, 0.0, 0.5, 0.75, 1.0, 1.0, 0.0, 0.0, 1.0, 0.0, 1.0, 1.0, 0.0, 1.0, 0.0, 0.0, 0.5, 0.6667, 1.0, 1.0, 1.0, 0.0, 0.5, 0.6667, 0.5, 1.0, 1.0, 1.0, 0.0, 0.0, 0.0, 0.6667, 0.5, 0.6667, 0.0, 0.0, 0.5, 0.6667, 1.0, 0.0, 0.0, 1.0, 0.0625, 0.5, 0.0, 0.5, 1.0, 0.0, 0.0625, 0.0, 0.0625, 0.5, 1.0, 1.0, 0.0625, 0.5, 0.0, 1.0, 1.0, 1.0, 1.0, 0.0, 0.0625, 0.5, 1.0, 1.0, 0.0, 0.0, 1.0, 0.0, 1.0, 1.0, 0.0, 1.0, 0.0, 0.0, 0.0, 1.0, 1.0, 1.0, 1.0, 0.0, 0.0, 1.0, 1.0, 0.0, 0.0, 0.0, 0.0, 1.0, 0.0, 0.0, 1.0, 0.0, 0.0, 1.0, 1.0, 0.0, 1.0, 1.0, 1.0, 0.0, 0.0, 0.0, 0.0, 1.0, 1.0, 0.0, 0.0, 1.0, 1.0, 1.0, 1.0, 1.0, 0.0, 1.0, 0.0, 0.0, 1.0, 1.0, 0.0, 0.0, 1.0, 0.0, 1.0, 1.0, 0.9167, 0.5, 1.0, 0.5, 0.0, 0.0, 0.9167, 0.0, 0.9167, 0.5, 0.0, 1.0, 0.9167, 0.5, 1.0, 1.0, 0.0, 1.0, 0.0, 0.0, 0.9167, 0.5, 0.0, 1.0, 1.0, 0.0, 1.0, 1.0, 0.0, 1.0, 0.0, 0.0, 1.0, 0.0, 0.5, 0.75, 0.0, 0.0, 1.0, 0.0, 0.5, 0.75, 0.0, 0.75, 0.0, 0.0, 1.0, 1.0, 0.5, 1.0, 0.5, 0.75, 1.0, 1.0, 0.5, 0.75, 1.0, 0.0, 1.0, 0.0, 1.0, 0.7273, 0.5333, 0.7273, 0.0, 1.0, 0.5333, 0.7273, 0.5333, 1.0, 0.0, 0.0, 1.0, 0.0, 0.5333, 0.7273, 0.0, 0.0, 0.5333, 0.7273, 0.0, 1.0, 0.9375, 0.5, 0.0, 0.0, 0.0, 1.0, 0.9375, 0.5, 0.9375, 0.0, 0.0, 0.0, 1.0, 1.0, 1.0, 0.5, 0.9375, 0.5, 1.0, 1.0, 0.9375, 0.5, 0.0, 1.0, 1.0, 0.0, 0.5, 0.6667, 1.0, 0.6667, 0.0, 1.0, 0.5, 1.0, 0.5, 0.6667, 0.0, 0.0, 0.5, 0.6667, 1.0, 0.0, 0.0, 0.0, 0.0, 1.0, 0.5, 0.6667, 0.875, 0.5, 0.0, 1.0, 0.0, 0.0, 0.875, 0.5, 0.0, 0.0, 0.875, 0.0, 1.0, 1.0, 0.875, 0.5, 1.0, 0.5, 1.0, 1.0, 0.0, 1.0, 0.875, 0.5, 1.0, 1.0, 0.0, 0.0, 0.0, 1.0, 1.0, 1.0, 1.0, 0.0, 0.0, 0.0, 1.0, 0.0, 0.0, 0.0, 0.0, 1.0, 1.0, 0.0, 0.0, 1.0, 1.0, 1.0, 0.0, 1.0, 1.0, 1.0, 1.0, 0.0, 0.0, 1.0, 1.0, 0.0, 0.0, 0.0, 0.0, 1.0, 0.0, 0.0, 1.0, 0.0, 0.0, 1.0, 1.0, 0.0, 1.0, 1.0, 0.1, 0.5, 1.0, 0.0, 1.0, 1.0, 0.1, 0.5, 0.1, 0.0, 1.0, 0.0, 0.0, 1.0, 0.0, 0.5, 0.1, 0.5, 0.0, 1.0, 0.1, 0.5, 1.0, 1.0, 0.0, 1.0, 1.0, 0.0, 1.0, 1.0, 0.0, 1.0, 0.0, 0.0, 1.0, 0.0, 0.0, 1.0, 0.1, 0.5, 0.0, 0.5, 1.0, 0.0, 0.1, 0.0, 0.1, 0.5, 1.0, 1.0, 0.1, 0.5, 0.0, 1.0, 1.0, 1.0, 1.0, 0.0, 0.1, 0.5, 1.0, 1.0, 0.0, 0.0, 0.0, 1.0, 1.0, 1.0, 1.0, 0.0, 0.0, 0.0, 1.0, 0.0, 1.0, 1.0, 0.0, 1.0, 1.0, 0.0, 0.0, 1.0, 0.0, 0.0, 1.0, 0.0, 0.0, 0.0, 0.0, 1.0, 1.0, 0.0, 0.0, 1.0, 1.0, 1.0, 0.0, 1.0, 1.0, 1.0, 1.0, 0.0, 0.0, 1.0, 1.0, 0.0, 0.0, 0.0, 0.0, 1.0, 0.0, 0.0, 1.0, 0.0, 0.0, 1.0, 1.0, 0.0, 1.0, 1.0, 0.1, 0.5, 1.0, 0.0, 1.0, 1.0, 0.1, 0.5, 0.1, 0.0, 1.0, 0.0, 0.0, 1.0, 0.0, 0.5, 0.1, 0.5, 0.0, 1.0, 0.1, 0.5, 1.0, 1.0, 0.0, 1.0, 1.0, 0.0, 1.0, 1.0, 0.0, 1.0, 0.0, 0.0, 1.0, 0.0, 0.0, 1.0, 0.1, 0.5, 0.0, 0.5, 1.0, 0.0, 0.1, 0.0, 0.1, 0.5, 1.0, 1.0, 0.1, 0.5, 0.0, 1.0, 1.0, 1.0, 1.0, 0.0, 0.1, 0.5, 1.0, 1.0, 0.0, 0.0, 0.0, 1.0, 1.0, 1.0, 1.0, 0.0, 0.0, 0.0, 1.0, 0.0, 0.0, 1.0, 0.0, 0.0, 1.0, 0.0, 1.0, 1.0, 0.0, 1.0, 1.0, 0.0, 0.0, 0.0, 0.0, 1.0, 1.0, 0.0, 0.0, 1.0, 1.0, 1.0, 0.0, 1.0, 1.0, 1.0, 1.0, 0.0, 0.0, 1.0, 1.0, 0.0, 0.0, 0.0, 0.0, 1.0, 0.0, 0.0, 1.0, 0.0, 0.0, 1.0, 1.0, 0.0, 1.0, 1.0, 0.1, 0.5, 1.0, 0.0, 1.0, 1.0, 0.1, 0.5, 0.1, 0.0, 1.0, 0.0, 0.0, 1.0, 0.0, 0.5, 0.1, 0.5, 0.0, 1.0, 0.1, 0.5, 1.0, 1.0, 0.0, 1.0, 1.0, 0.0, 1.0, 1.0, 0.0, 1.0, 0.0, 0.0, 1.0, 0.0, 0.0, 1.0, 0.1, 0.5, 0.0, 0.5, 1.0, 0.0, 0.1, 0.0, 0.1, 0.5, 1.0, 1.0, 0.1, 0.5, 0.0, 1.0, 1.0, 1.0, 1.0, 0.0, 0.1, 0.5, 1.0, 1.0, 0.0, 0.0, 0.0, 1.0, 1.0, 1.0, 1.0, 0.0, 0.0, 0.0, 1.0, 0.0, 1.0, 1.0, 0.0, 1.0, 1.0, 0.0, 0.0, 1.0, 0.0, 0.0, 0.0, 1.0, 0.0, 0.0, 1.0, 0.0, 0.0, 1.0, 1.0, 0.0, 1.0, 1.0, 1.0, 1.0, 0.0, 1.0, 0.0, 0.0, 1.0, 1.0, 0.0, 0.0, 1.0, 0.0, 1.0, 0.0, 0.0, 1.0, 1.0, 1.0, 1.0, 0.0, 0.0, 0.0, 0.0, 1.0, 0.1, 0.5, 1.0, 0.0, 1.0, 1.0, 0.1, 0.5, 0.1, 0.0, 1.0, 0.0, 0.0, 1.0, 0.0, 0.5, 0.1, 0.5, 0.0, 1.0, 0.1, 0.5, 1.0, 1.0, 1.0, 1.0, 0.0, 0.0, 0.0, 1.0, 1.0, 1.0, 1.0, 0.0, 0.0, 0.0, 0.0, 1.0, 0.1, 0.5, 0.0, 0.5, 1.0, 0.0, 0.1, 0.0, 0.1, 0.5, 1.0, 1.0, 0.1, 0.5, 0.0, 1.0, 1.0, 1.0, 1.0, 0.0, 0.1, 0.5, 0.0, 1.0, 1.0, 0.0, 1.0, 1.0, 0.0, 1.0, 0.0, 0.0, 1.0, 0.0, 0.0, 1.0, 1.0, 1.0, 1.0, 0.0, 0.0, 1.0, 1.0, 0.0, 0.0, 0.0, 0.0, 1.0, 0.0, 0.0, 1.0, 0.0, 0.0, 1.0, 1.0, 0.0, 1.0, 1.0, 1.0, 1.0, 0.0, 1.0, 0.0, 0.0, 1.0, 1.0, 0.0, 0.0, 1.0, 0.0, 1.0, 0.0, 0.0, 1.0, 1.0, 1.0, 1.0, 0.0, 0.0, 0.0, 0.0, 1.0, 0.1, 0.5, 1.0, 0.0, 1.0, 1.0, 0.1, 0.5, 0.1, 0.0, 1.0, 0.0, 0.0, 1.0, 0.0, 0.5, 0.1, 0.5, 0.0, 1.0, 0.1, 0.5, 1.0, 1.0, 1.0, 1.0, 0.0, 0.0, 0.0, 1.0, 1.0, 1.0, 1.0, 0.0, 0.0, 0.0, 0.0, 1.0, 0.1, 0.5, 0.0, 0.5, 1.0, 0.0, 0.1, 0.0, 0.1, 0.5, 1.0, 1.0, 0.1, 0.5, 0.0, 1.0, 1.0, 1.0, 1.0, 0.0, 0.1, 0.5, 0.0, 1.0, 1.0, 0.0, 1.0, 1.0, 0.0, 1.0, 0.0, 0.0, 1.0, 0.0, 0.0, 1.0, 1.0, 1.0, 1.0, 0.0, 0.0, 1.0, 1.0, 0.0, 0.0, 0.0, 1.0, 1.0, 0.0, 0.0, 1.0, 0.0, 1.0, 1.0, 0.0, 1.0, 0.0, 0.0, 0.0, 1.0, 1.0, 1.0, 1.0, 0.0, 0.0, 1.0, 1.0, 0.0, 0.0, 0.0, 1.0, 0.0, 0.0, 0.0, 0.0, 1.0, 1.0, 0.0, 0.0, 1.0, 1.0, 1.0, 1.0, 1.0, 1.0, 0.5, 0.9, 0.5, 0.0, 0.0, 0.9, 0.5, 0.9, 0.0, 0.0, 1.0, 1.0, 1.0, 0.9, 0.5, 0.0, 1.0, 0.9, 0.5, 0.0, 0.0, 1.0, 1.0, 0.0, 0.0, 1.0, 0.0, 1.0, 1.0, 0.0, 1.0, 0.0, 0.0, 0.9, 0.5, 0.0, 1.0, 0.0, 0.0, 0.9, 0.5, 0.0, 0.0, 0.9, 0.0, 1.0, 1.0, 0.9, 0.5, 1.0, 0.5, 1.0, 1.0, 0.0, 1.0, 0.9, 0.5, 0.0, 1.0, 1.0, 0.0, 0.0, 0.0, 0.0, 1.0, 1.0, 1.0, 1.0, 0.0, 1.0, 1.0, 1.0, 0.0, 0.0, 0.0, 1.0, 1.0, 0.0, 0.0, 0.0, 1.0, 1.0, 1.0, 0.0, 0.0, 1.0, 0.0, 1.0, 1.0, 0.0, 1.0, 0.0, 0.0, 0.0, 1.0, 1.0, 1.0, 1.0, 0.0, 0.0, 1.0, 1.0, 0.0, 0.0, 0.0, 1.0, 0.0, 0.0, 0.0, 0.0, 1.0, 1.0, 0.0, 0.0, 1.0, 1.0, 1.0, 1.0, 1.0, 1.0, 0.5, 0.9, 0.5, 0.0, 0.0, 0.9, 0.5, 0.9, 0.0, 0.0, 1.0, 1.0, 1.0, 0.9, 0.5, 0.0, 1.0, 0.9, 0.5, 0.0, 0.0, 1.0, 1.0, 0.0, 0.0, 1.0, 0.0, 1.0, 1.0, 0.0, 1.0, 0.0, 0.0, 0.9, 0.5, 0.0, 1.0, 0.0, 0.0, 0.9, 0.5, 0.0, 0.0, 0.9, 0.0, 1.0, 1.0, 0.9, 0.5, 1.0, 0.5, 1.0, 1.0, 0.0, 1.0, 0.9, 0.5, 0.0, 1.0, 1.0, 0.0, 0.0, 0.0, 0.0, 1.0, 1.0, 1.0, 1.0, 0.0, 1.0, 1.0, 1.0, 0.0, 0.0, 0.0, 1.0, 1.0, 0.0, 0.0, 0.0, 1.0, 0.0, 1.0, 0.0, 0.0, 1.0, 0.0, 0.0, 1.0, 1.0, 0.0, 1.0, 1.0, 1.0, 1.0, 0.0, 1.0, 0.0, 0.0, 1.0, 1.0, 0.0, 0.0, 1.0, 0.0, 1.0, 0.0, 0.0, 1.0, 1.0, 1.0, 1.0, 0.0, 0.0, 0.0, 0.0, 1.0, 0.0625, 0.5, 1.0, 0.0, 1.0, 1.0, 0.0625, 0.5, 0.0625, 0.0, 1.0, 0.0, 0.0, 1.0, 0.0, 0.5, 0.0625, 0.5, 0.0, 1.0, 0.0625, 0.5, 1.0, 1.0, 1.0, 1.0, 0.0, 0.0, 0.0, 1.0, 1.0, 1.0, 1.0, 0.0, 0.0, 0.0, 0.0, 1.0, 0.0625, 0.5, 0.0, 0.5, 1.0, 0.0, 0.0625, 0.0, 0.0625, 0.5, 1.0, 1.0, 0.0625, 0.5, 0.0, 1.0, 1.0, 1.0, 1.0, 0.0, 0.0625, 0.5, 0.0, 1.0, 1.0, 0.0, 1.0, 1.0, 0.0, 1.0, 0.0, 0.0, 1.0, 0.0, 0.0, 1.0, 1.0, 1.0, 1.0, 0.0, 0.0, 1.0, 1.0, 0.0, 0.0, 0.0, 1.0, 1.0, 0.0, 0.0, 1.0, 0.0, 1.0, 1.0, 0.0, 1.0, 0.0, 0.0, 0.0, 1.0, 1.0, 1.0, 1.0, 0.0, 0.0, 1.0, 1.0, 0.0, 0.0, 0.0, 1.0, 0.0, 0.0, 0.0, 0.0, 1.0, 1.0, 0.0, 0.0, 1.0, 1.0, 1.0, 1.0, 1.0, 1.0, 0.5, 0.9375, 0.5, 0.0, 0.0, 0.9375, 0.5, 0.9375, 0.0, 0.0, 1.0, 1.0, 1.0, 0.9375, 0.5, 0.0, 1.0, 0.9375, 0.5, 0.0, 0.0, 1.0, 1.0, 0.0, 0.0, 1.0, 0.0, 1.0, 1.0, 0.0, 1.0, 0.0, 0.0, 0.9375, 0.5, 0.0, 1.0, 0.0, 0.0, 0.9375, 0.5, 0.0, 0.0, 0.9375, 0.0, 1.0, 1.0, 0.9375, 0.5, 1.0, 0.5, 1.0, 1.0, 0.0, 1.0, 0.9375, 0.5, 0.0, 1.0, 1.0, 0.0, 0.0, 0.0, 0.0, 1.0, 1.0, 1.0, 1.0, 0.0, 1.0, 1.0, 1.0, 0.0, 0.0, 0.0, 1.0, 1.0, 0.0, 0.0, 0.0, 1.0, 1.0, 0.0, 0.0, 0.0, 0.0, 1.0, 1.0, 0.0, 0.0, 1.0, 1.0, 1.0, 1.0, 1.0, 0.0, 1.0, 0.0, 0.0, 1.0, 1.0, 0.0, 0.0, 1.0, 0.0, 0.0, 1.0, 0.0, 0.0, 1.0, 0.0, 0.0, 1.0, 1.0, 0.0, 1.0, 1.0, 0.9773, 0.5, 0.0, 0.0, 0.0, 1.0, 0.9773, 0.5, 0.9773, 0.0, 0.0, 0.0, 1.0, 1.0, 1.0, 0.5, 0.9773, 0.5, 1.0, 1.0, 0.9773, 0.5, 0.0, 1.0, 1.0, 1.0, 0.0, 0.0, 0.0, 1.0, 1.0, 1.0, 1.0, 0.0, 0.0, 0.0, 1.0, 1.0, 0.9773, 0.5, 1.0, 0.5, 0.0, 0.0, 0.9773, 0.0, 0.9773, 0.5, 0.0, 1.0, 0.9773, 0.5, 1.0, 1.0, 0.0, 1.0, 0.0, 0.0, 0.9773, 0.5, 0.0, 1.0, 1.0, 0.0, 1.0, 1.0, 0.0, 1.0, 0.0, 0.0, 1.0, 0.0, 1.0, 0.0, 0.0, 1.0, 0.0, 0.0, 1.0, 0.0, 1.0, 1.0, 0.0, 1.0, 0.0, 1.0, 0.0, 0.0, 1.0, 0.0, 0.0, 1.0, 1.0, 0.0, 1.0, 1.0, 0.1795, 0.8676, 0.1154, 1.0, 0.1795, 1.0, 0.1154, 0.7794, 0.1154, 1.0, 0.1795, 0.8676, 0.2436, 0.8676, 0.1154, 0.7794, 0.1795, 0.8676, 0.1154, 0.6912, 0.0, 0.6912, 0.0, 0.7794, 0.1154, 0.6912, 0.0, 0.7794, 0.1154, 0.7794, 0.1154, 0.6912, 0.1154, 0.7794, 0.2436, 0.8676, 0.3077, 0.8676, 0.2436, 0.8676, 0.2436, 1.0, 0.3077, 0.8676, 0.2436, 1.0, 0.3077, 1.0, 0.3077, 0.8676, 0.1154, 0.6912, 0.2436, 0.8676, 0.1154, 0.5441, 0.0, 0.5441, 0.0, 0.6176, 0.1154, 0.5441, 0.0, 0.6176, 0.1154, 0.6176, 0.5641, 1.0, 0.3718, 0.8676, 0.3718, 1.0, 0.1154, 0.3824, 0.0, 0.3824, 0.0, 0.4559, 0.1154, 0.3824, 0.0, 0.4559, 0.1154, 0.4559, 0.0641, 0.2206, 0.0, 0.2206, 0.0, 0.3088, 0.0641, 0.2206, 0.0, 0.3088, 0.1154, 0.3088, 0.5641, 0.7794, 0.3718, 0.8676, 0.5641, 1.0, 0.4487, 0.5588, 0.1154, 0.4559, 0.1154, 0.5441, 0.4487, 0.5588, 0.3718, 0.8676, 0.5641, 0.7794, 0.4487, 0.5588, 0.1154, 0.6176, 0.1154, 0.6912, 0.4487, 0.5588, 0.3077, 0.8676, 0.3718, 0.8676, 0.4487, 0.5588, 0.1154, 0.6912, 0.3077, 0.8676, 0.4487, 0.5588, 0.1154, 0.5441, 0.1154, 0.6176, 0.1154, 0.1618, 0.0641, 0.2206, 0.1154, 0.3088, 0.6667, 0.7794, 0.4487, 0.5588, 0.5641, 0.7794, 0.1795, 0.1324, 0.1154, 0.1618, 0.1154, 0.3088, 0.4487, 0.4412, 0.1154, 0.4559, 0.4487, 0.5588, 0.4487, 0.4412, 0.1154, 0.3088, 0.1154, 0.3824, 0.4487, 0.4412, 0.1154, 0.3824, 0.1154, 0.4559, 0.1154, 0.0, 0.1154, 0.1618, 0.1795, 0.1324, 0.2436, 0.1324, 0.1795, 0.1324, 0.1154, 0.3088, 0.1795, 0.0, 0.1154, 0.0, 0.1795, 0.1324, 0.859, 0.7794, 0.6667, 0.7794, 0.6667, 1.0, 0.859, 0.7794, 0.6667, 1.0, 0.859, 1.0, 0.3077, 0.1324, 0.1154, 0.3088, 0.4487, 0.4412, 0.3077, 0.1324, 0.2436, 0.1324, 0.1154, 0.3088, 0.2436, 0.0, 0.2436, 0.1324, 0.3077, 0.1324, 0.3718, 0.1324, 0.3077, 0.1324, 0.4487, 0.4412, 0.3077, 0.0, 0.2436, 0.0, 0.3077, 0.1324, 0.5641, 0.2206, 0.3718, 0.1324, 0.4487, 0.4412, 0.6667, 0.2206, 0.5641, 0.2206, 0.4487, 0.4412, 1.0, 0.5588, 0.6667, 0.7794, 0.859, 0.7794, 1.0, 0.5588, 0.859, 0.7794, 1.0, 0.7794, 0.5641, 0.0, 0.3718, 0.1324, 0.5641, 0.2206, 0.5641, 0.0, 0.3718, 0.0, 0.3718, 0.1324, 0.859, 0.2206, 0.6667, 0.2206, 1.0, 0.4412, 0.6667, 0.0, 0.6667, 0.2206, 0.859, 0.2206, 1.0, 0.2206, 0.859, 0.2206, 1.0, 0.4412, 0.859, 0.0, 0.6667, 0.0, 0.859, 0.2206, 1.0, 0.5588, 0.4487, 0.5588, 0.6667, 0.7794, 0.4487, 0.4412, 1.0, 0.4412, 0.6667, 0.2206, 0.0, 1.0, 0.0, 0.0, 1.0, 0.0, 0.0, 1.0, 1.0, 0.0, 1.0, 1.0, 0.0, 1.0, 0.0, 0.0, 1.0, 0.0, 0.0, 1.0, 1.0, 0.0, 1.0, 1.0, 0.0, 1.0, 0.0, 0.0, 1.0, 0.0, 0.0, 1.0, 1.0, 0.0, 1.0, 1.0, 1.0, 1.0, 0.0, 0.0, 1.0, 0.0, 1.0, 1.0, 0.0, 1.0, 0.0, 0.0, 1.0, 1.0, 0.0, 0.0, 1.0, 0.0, 1.0, 1.0, 0.0, 1.0, 0.0, 0.0, 1.0, 1.0, 0.0, 0.0, 1.0, 0.0, 1.0, 1.0, 0.0, 1.0, 0.0, 0.0, 1.0, 1.0, 0.0, 0.0, 1.0, 0.0, 1.0, 1.0, 0.0, 1.0, 0.0, 0.0, 1.0, 1.0, 0.0, 0.0, 1.0, 0.0, 1.0, 1.0, 0.0, 1.0, 0.0, 0.0, 1.0, 1.0, 0.0, 1.0, 0.0, 0.0, 1.0, 1.0, 0.0, 0.0, 1.0, 0.0, 1.0, 0.0, 0.125, 0.4286, 0.125, 0.0, 1.0, 1.0, 0.125, 0.4286, 1.0, 0.0, 0.125, 0.3333, 0.0, 0.0, 1.0, 0.0, 0.125, 0.3333, 1.0, 0.0, 1.0, 0.3333, 0.0, 1.0, 0.125, 0.3333, 0.125, 1.0, 0.0, 1.0, 0.0, 0.0, 0.125, 0.3333, 0.0, 1.0, 0.0, 0.0, 1.0, 0.0, 0.0, 1.0, 1.0, 0.0, 1.0, 1.0, 0.0, 1.0, 0.0, 0.0, 1.0, 0.0, 0.0, 1.0, 1.0, 0.0, 1.0, 1.0, 0.0, 1.0, 0.0, 0.0, 1.0, 0.0, 0.0, 1.0, 1.0, 0.0, 1.0, 1.0, 0.0, 1.0, 0.0, 0.0, 1.0, 0.0, 0.0, 1.0, 1.0, 0.0, 1.0, 1.0, 1.0, 1.0, 0.875, 0.3333, 1.0, 0.0, 0.875, 1.0, 0.875, 0.3333, 1.0, 1.0, 0.0, 0.0, 1.0, 0.0, 0.875, 0.3333, 0.0, 0.3333, 0.0, 0.0, 0.875, 0.3333, 1.0, 0.0, 0.0, 1.0, 1.0, 1.0, 1.0, 0.0, 0.0, 0.0, 0.0, 1.0, 1.0, 0.0, 0.0, 1.0, 1.0, 1.0, 1.0, 0.0, 0.0, 0.0, 0.0, 1.0, 1.0, 0.0, 0.0, 1.0, 1.0, 1.0, 1.0, 0.0, 0.0, 0.0, 0.0, 1.0, 1.0, 0.0, 0.0, 1.0, 1.0, 1.0, 1.0, 0.0, 0.0, 0.0, 0.0, 1.0, 0.875, 0.75, 0.875, 0.0, 1.0, 0.0, 0.875, 0.75, 1.0, 0.0, 1.0, 1.0, 0.0, 1.0, 0.0, 0.75, 0.875, 0.75, 0.0, 1.0, 0.875, 0.75, 1.0, 1.0, 0.0, 1.0, 0.0, 0.0, 1.0, 0.0, 0.0, 1.0, 1.0, 0.0, 1.0, 1.0, 0.0, 1.0, 0.0, 0.0, 1.0, 0.0, 0.0, 1.0, 1.0, 0.0, 1.0, 1.0, 0.125, 0.75, 0.0, 0.0, 0.125, 0.0, 0.125, 0.75, 1.0, 0.75, 1.0, 1.0, 0.0, 1.0, 0.125, 0.75, 1.0, 1.0, 0.0, 1.0, 0.0, 0.0, 0.125, 0.75, 1.0, 0.0, 0.0, 0.0, 0.0, 1.0, 1.0, 0.0, 0.0, 1.0, 1.0, 1.0, 1.0, 0.0, 0.0, 0.0, 0.0, 1.0, 1.0, 0.0, 0.0, 1.0, 1.0, 1.0, 1.0, 0.0, 0.0, 0.0, 0.0, 1.0, 1.0, 0.0, 0.0, 1.0, 1.0, 1.0, 1.0, 0.0, 0.0, 0.0, 0.0, 1.0, 1.0, 0.0, 0.0, 1.0, 1.0, 1.0, 0.1143, 0.1111, 0.1143, 0.0, 0.0, 0.0, 0.0, 1.0, 0.2286, 0.1111, 0.1143, 0.1111, 0.0, 1.0, 0.1143, 0.1111, 0.0, 0.0, 0.3143, 0.1111, 0.2286, 0.0, 0.2286, 0.1111, 0.3143, 0.1111, 0.3143, 0.0, 0.2286, 0.0, 0.3143, 0.1111, 0.2286, 0.1111, 0.0, 1.0, 0.3857, 0.1111, 0.3143, 0.1111, 0.0, 1.0, 0.4571, 0.1111, 0.3857, 0.0, 0.3857, 0.1111, 0.4571, 0.1111, 0.4571, 0.0, 0.3857, 0.0, 0.4571, 0.1111, 0.3857, 0.1111, 0.0, 1.0, 0.6143, 0.1111, 0.5429, 0.0, 0.5429, 0.1111, 0.6143, 0.1111, 0.6143, 0.0, 0.5429, 0.0, 0.7714, 0.1111, 0.6857, 0.0, 0.6857, 0.1111, 0.7714, 0.1111, 0.7714, 0.0, 0.6857, 0.0, 1.0, 0.0, 0.8857, 0.0, 0.8857, 0.1111, 1.0, 1.0, 0.6857, 0.1111, 0.6143, 0.1111, 1.0, 1.0, 0.8857, 0.1111, 0.7714, 0.1111, 1.0, 1.0, 0.6143, 0.1111, 0.5429, 0.1111, 1.0, 1.0, 0.7714, 0.1111, 0.6857, 0.1111, 1.0, 1.0, 1.0, 0.0, 0.8857, 0.1111, 1.0, 1.0, 0.4571, 0.1111, 0.0, 1.0, 1.0, 1.0, 0.5429, 0.1111, 0.4571, 0.1111, 0.95, 0.1111, 0.95, 0.0, 1.0, 0.0, 1.0, 1.0, 0.85, 0.1111, 0.95, 0.1111, 1.0, 1.0, 0.95, 0.1111, 1.0, 0.0, 0.6625, 0.1111, 0.85, 0.0, 0.85, 0.1111, 0.6625, 0.1111, 0.6625, 0.0, 0.85, 0.0, 0.6625, 0.1111, 0.85, 0.1111, 1.0, 1.0, 0.5625, 0.1111, 0.6625, 0.1111, 1.0, 1.0, 0.375, 0.1111, 0.5625, 0.0, 0.5625, 0.1111, 0.375, 0.1111, 0.375, 0.0, 0.5625, 0.0, 0.25, 0.1111, 0.3125, 0.0, 0.3125, 0.1111, 0.25, 0.1111, 0.25, 0.0, 0.3125, 0.0, 0.125, 0.1111, 0.1875, 0.0, 0.1875, 0.1111, 0.125, 0.1111, 0.125, 0.0, 0.1875, 0.0, 0.0, 0.0, 0.0375, 0.0, 0.0375, 0.1111, 0.0, 1.0, 0.3125, 0.1111, 0.375, 0.1111, 0.0, 1.0, 0.1875, 0.1111, 0.25, 0.1111, 0.0, 1.0, 0.0375, 0.1111, 0.125, 0.1111, 0.0, 1.0, 0.25, 0.1111, 0.3125, 0.1111, 0.0, 1.0, 0.125, 0.1111, 0.1875, 0.1111, 0.0, 1.0, 0.0, 0.0, 0.0375, 0.1111, 0.0, 1.0, 0.5625, 0.1111, 1.0, 1.0, 0.0, 1.0, 0.375, 0.1111, 0.5625, 0.1111, 0.8857, 0.1111, 0.8857, 0.0, 1.0, 0.0, 1.0, 1.0, 0.7714, 0.1111, 0.8857, 0.1111, 1.0, 1.0, 0.8857, 0.1111, 1.0, 0.0, 0.5571, 0.1111, 0.7714, 0.0, 0.7714, 0.1111, 0.5571, 0.1111, 0.5571, 0.0, 0.7714, 0.0, 0.5571, 0.1111, 0.7714, 0.1111, 1.0, 1.0, 0.2286, 0.1111, 0.4429, 0.0, 0.4429, 0.1111, 0.2286, 0.1111, 0.2286, 0.0, 0.4429, 0.0, 0.0, 0.0, 0.1143, 0.0, 0.1143, 0.1111, 0.0, 1.0, 0.1143, 0.1111, 0.2286, 0.1111, 0.0, 1.0, 0.2286, 0.1111, 0.4429, 0.1111, 0.0, 1.0, 0.0, 0.0, 0.1143, 0.1111, 0.0, 1.0, 0.5571, 0.1111, 1.0, 1.0, 0.0, 1.0, 0.4429, 0.1111, 0.5571, 0.1111, 0.0375, 0.1111, 0.0375, 0.0, 0.0, 0.0, 0.1875, 0.1111, 0.125, 0.0, 0.125, 0.1111, 0.1875, 0.1111, 0.1875, 0.0, 0.125, 0.0, 0.0, 1.0, 0.125, 0.1111, 0.0375, 0.1111, 0.0, 1.0, 0.0375, 0.1111, 0.0, 0.0, 0.0, 1.0, 0.1875, 0.1111, 0.125, 0.1111, 0.25, 0.1111, 0.1875, 0.1111, 0.0, 1.0, 0.3125, 0.1111, 0.25, 0.0, 0.25, 0.1111, 0.3125, 0.1111, 0.3125, 0.0, 0.25, 0.0, 0.3125, 0.1111, 0.25, 0.1111, 0.0, 1.0, 0.375, 0.1111, 0.3125, 0.1111, 0.0, 1.0, 0.5625, 0.1111, 0.375, 0.0, 0.375, 0.1111, 0.5625, 0.1111, 0.5625, 0.0, 0.375, 0.0, 0.85, 0.1111, 0.6625, 0.0, 0.6625, 0.1111, 0.85, 0.1111, 0.85, 0.0, 0.6625, 0.0, 1.0, 0.0, 0.95, 0.0, 0.95, 0.1111, 1.0, 1.0, 0.6625, 0.1111, 0.5625, 0.1111, 1.0, 1.0, 0.95, 0.1111, 0.85, 0.1111, 1.0, 1.0, 0.85, 0.1111, 0.6625, 0.1111, 1.0, 1.0, 1.0, 0.0, 0.95, 0.1111, 1.0, 1.0, 0.375, 0.1111, 0.0, 1.0, 1.0, 1.0, 0.5625, 0.1111, 0.375, 0.1111, 1.0, 0.0, 1.0, 1.0, 0.0, 1.0, 1.0, 0.0, 0.0, 1.0, 0.0, 0.0, 0.875, 0.4286, 0.0, 0.0, 0.0, 1.0, 0.875, 0.4286, 0.875, 0.0, 0.0, 0.0, 0.0, 1.0, 1.0, 0.0, 0.0, 0.0, 0.0, 1.0, 1.0, 1.0, 1.0, 0.0, 0.0, 1.0, 1.0, 0.0, 0.0, 0.0, 0.0, 1.0, 1.0, 1.0, 1.0, 0.0, 0.0, 1.0, 1.0, 0.0, 0.0, 0.0, 0.0, 1.0, 1.0, 1.0, 1.0, 0.0, 0.0, 1.0, 1.0, 0.0, 0.0, 0.0, 0.0, 1.0, 1.0, 1.0, 1.0, 0.0, 0.0, 1.0, 1.0, 0.0, 0.0, 0.0, 0.0, 1.0, 1.0, 1.0, 1.0, 0.0, 0.0, 1.0, 1.0, 1.0, 1.0, 0.0, 0.0, 1.0, 1.0, 0.0, 0.0, 0.0, 1.0, 1.0, 0.0, 0.0, 1.0, 0.0, 1.0, 1.0, 0.0, 1.0, 0.0, 0.0, 1.0, 1.0, 0.0, 0.0, 1.0, 0.0, 1.0, 1.0, 0.0, 1.0, 0.0, 0.0, 1.0, 1.0, 0.0, 0.0, 1.0, 0.0, 1.0, 1.0, 0.0, 1.0, 0.0, 0.0, 1.0, 1.0, 0.0, 0.0, 1.0, 0.0, 1.0, 1.0, 0.0, 1.0, 0.0, 0.0, 0.75, 0.4286, 0.0, 0.0, 0.0, 1.0, 0.75, 0.4286, 0.75, 0.0, 0.0, 0.0, 1.0, 0.0, 0.125, 0.0, 0.125, 0.4286, 1.0, 1.0, 1.0, 0.0, 0.125, 0.4286, 0.0, 0.0, 0.9167, 0.4286, 0.9167, 0.0, 0.0, 1.0, 0.9167, 0.4286, 0.0, 0.0, 0.9375, 0.4286, 0.0, 1.0, 0.0, 0.0, 0.9375, 0.4286, 0.0, 0.0, 0.9375, 0.0, 0.75, 0.4286, 0.0, 1.0, 0.0, 0.0, 0.75, 0.4286, 0.0, 0.0, 0.75, 0.0, 1.0, 0.0, 0.0625, 0.4286, 0.0625, 0.0, 1.0, 1.0, 0.0625, 0.4286, 1.0, 0.0, 0.0, 0.0, 0.9167, 0.0, 0.9167, 0.4286, 0.0, 1.0, 0.0, 0.0, 0.9167, 0.4286, 0.0, 0.0, 0.9773, 0.4286, 0.9773, 0.0, 0.0, 1.0, 0.9773, 0.4286, 0.0, 0.0, 1.0, 1.0, 0.0, 0.0, 1.0, 0.0, 1.0, 1.0, 0.0, 1.0, 0.0, 0.0, 0.9773, 0.4286, 0.0, 1.0, 0.0, 0.0, 0.9773, 0.4286, 0.0, 0.0, 0.9773, 0.0, 0.9375, 0.4286, 0.0, 0.0, 0.0, 1.0, 0.9375, 0.4286, 0.9375, 0.0, 0.0, 0.0, 1.0, 1.0, 0.0, 0.0, 0.0, 1.0, 1.0, 1.0, 1.0, 0.0, 0.0, 0.0, 0.0, 0.0, 0.9375, 0.0, 0.9375, 0.4286, 0.0, 1.0, 0.0, 0.0, 0.9375, 0.4286, 0.9, 0.4286, 0.0, 0.0, 0.0, 1.0, 0.9, 0.4286, 0.9, 0.0, 0.0, 0.0, 1.0, 1.0, 0.0, 0.0, 0.0, 1.0, 1.0, 1.0, 1.0, 0.0, 0.0, 0.0, 0.0, 0.0, 0.9, 0.0, 0.9, 0.4286, 0.0, 1.0, 0.0, 0.0, 0.9, 0.4286, 0.9, 0.4286, 0.0, 0.0, 0.0, 1.0, 0.9, 0.4286, 0.9, 0.0, 0.0, 0.0, 1.0, 1.0, 0.0, 0.0, 0.0, 1.0, 1.0, 1.0, 1.0, 0.0, 0.0, 0.0, 0.0, 0.0, 0.9, 0.0, 0.9, 0.4286, 0.0, 1.0, 0.0, 0.0, 0.9, 0.4286, 0.9375, 0.4286, 0.0, 0.0, 0.0, 1.0, 0.9375, 0.4286, 0.9375, 0.0, 0.0, 0.0, 1.0, 0.0, 0.1, 0.0, 0.1, 0.4286, 1.0, 1.0, 1.0, 0.0, 0.1, 0.4286, 0.4286, 0.3333, 0.0, 0.3333, 0.0, 1.0, 1.0, 1.0, 0.4286, 0.3333, 0.0, 1.0, 0.0, 1.0, 1.0, 0.0, 0.0, 0.0, 0.0, 1.0, 1.0, 1.0, 1.0, 0.0, 0.0, 1.0, 1.0, 0.0, 0.0, 0.0, 0.0, 1.0, 1.0, 1.0, 1.0, 0.0, 0.0, 1.0, 1.0, 0.0, 0.0, 0.0, 0.0, 1.0, 1.0, 1.0, 1.0, 0.0, 0.0, 1.0, 1.0, 0.0, 0.0, 0.0, 0.0, 1.0, 1.0, 1.0, 1.0, 0.0, 0.0, 1.0, 1.0, 0.0, 0.0, 0.0, 0.0, 1.0, 1.0, 1.0, 1.0, 0.0, 0.0, 1.0, 1.0, 0.0, 0.0, 0.0, 0.0, 1.0, 1.0, 1.0, 1.0, 0.0, 1.0, 0.0, 0.1, 0.4286, 0.1, 0.0, 1.0, 1.0, 0.1, 0.4286, 1.0, 0.0, 0.0, 1.0, 1.0, 0.0, 0.0, 0.0, 0.0, 1.0, 1.0, 1.0, 1.0, 0.0, 0.1, 0.4286, 1.0, 1.0, 1.0, 0.0, 0.1, 0.4286, 1.0, 0.0, 0.1, 0.0, 1.0, 0.0, 0.1, 0.4286, 0.1, 0.0, 1.0, 1.0, 0.1, 0.4286, 1.0, 0.0, 0.0, 1.0, 1.0, 0.0, 0.0, 0.0, 0.0, 1.0, 1.0, 1.0, 1.0, 0.0, 0.1, 0.4286, 1.0, 1.0, 1.0, 0.0, 0.1, 0.4286, 1.0, 0.0, 0.1, 0.0, 1.0, 0.0, 0.1, 0.4286, 0.1, 0.0, 1.0, 1.0, 0.1, 0.4286, 1.0, 0.0, 0.0, 1.0, 1.0, 0.0, 0.0, 0.0, 0.0, 1.0, 1.0, 1.0, 1.0, 0.0, 0.1, 0.4286, 1.0, 1.0, 1.0, 0.0, 0.1, 0.4286, 1.0, 0.0, 0.1, 0.0, 1.0, 0.0, 0.1667, 0.4286, 0.1667, 0.0, 1.0, 1.0, 0.1667, 0.4286, 1.0, 0.0, 0.0, 1.0, 1.0, 0.0, 1.0, 0.0, 0.0, 1.0, 1.0, 0.0, 0.0, 1.0, 0.08333, 0.4286, 1.0, 1.0, 1.0, 0.0, 0.08333, 0.4286, 1.0, 0.0, 0.08333, 0.0, 0.4286, 0.3333, 0.0, 1.0, 0.0, 0.3333, 1.0, 1.0, 0.0, 1.0, 0.4286, 0.3333, 0.0, 0.0, 0.875, 0.0, 0.875, 0.4286, 0.0, 1.0, 0.0, 0.0, 0.875, 0.4286, 1.0, 0.0, 0.1, 0.4286, 0.1, 0.0, 1.0, 1.0, 0.1, 0.4286, 1.0, 0.0, 1.0, 1.0, 0.0, 0.0, 1.0, 0.0, 1.0, 1.0, 0.0, 1.0, 0.0, 0.0, 0.1, 0.4286, 1.0, 1.0, 1.0, 0.0, 0.1, 0.4286, 1.0, 0.0, 0.1, 0.0, 1.0, 0.0, 0.1, 0.4286, 0.1, 0.0, 1.0, 1.0, 0.1, 0.4286, 1.0, 0.0, 1.0, 1.0, 0.0, 0.0, 1.0, 0.0, 1.0, 1.0, 0.0, 1.0, 0.0, 0.0, 0.1, 0.4286, 1.0, 1.0, 1.0, 0.0, 0.1, 0.4286, 1.0, 0.0, 0.1, 0.0, 1.0, 0.0, 0.0625, 0.4286, 0.0625, 0.0, 1.0, 1.0, 0.0625, 0.4286, 1.0, 0.0, 1.0, 1.0, 0.0, 0.0, 1.0, 0.0, 1.0, 1.0, 0.0, 1.0, 0.0, 0.0, 0.0625, 0.4286, 1.0, 1.0, 1.0, 0.0, 0.0625, 0.4286, 1.0, 0.0, 0.0625, 0.0])
me_shape_9_indexedfaceset_009.materials.append(mat_metal_pins)
me_shape_9_indexedfaceset_009.materials.append(mat_white_markings)
me_shape_9_indexedfaceset_009.materials.append(mat_plastic_chip)
me_shape_9_indexedfaceset_009.update()

# ---- objects
ob_shape_9_indexedfaceset = bpy.data.objects.new('SHAPE_9_IndexedFaceSet', me_shape_9_indexedfaceset_009)

# ---- transforms, parenting, visibility, modifiers, constraints
ob_shape_9_indexedfaceset.location = (0.0, 0.0, 0.0)
ob_shape_9_indexedfaceset.scale = (2.54, 2.54, 2.54)

# ---- collection membership
col_collection.objects.link(ob_shape_9_indexedfaceset)

# ---- scene / render settings (as saved in the file)
scene.frame_start = 1; scene.frame_end = 250; scene.frame_set(1)
scene.render.engine = 'BLENDER_EEVEE_NEXT'
scene.cycles.sampling_pattern = 'TABULATED_SOBOL'
scene.cycles.use_light_tree = False
scene.eevee.ray_tracing_options.trace_max_roughness = 0.0
scene.view_settings.view_transform = 'Filmic'
bpy.context.view_layer.update()

# ---- added for rendering (the .blend has no active camera and no usable light): camera, sun
cam_auto = bpy.data.cameras.new('AutoCamera')
cam_auto.lens = 50.0
cam_auto.sensor_width = 36.0
cam_auto.clip_end = 1000.0
ob_auto_camera = bpy.data.objects.new('AutoCamera', cam_auto)
scene.collection.objects.link(ob_auto_camera)
ob_auto_camera.location = (5.00392, -6.0047, 4.50313)
ob_auto_camera.rotation_euler = (1.09748, -7.21219e-08, 0.694738)
scene.camera = ob_auto_camera
light_auto_sun = bpy.data.lights.new('AutoSun', 'SUN')
light_auto_sun.energy = 3.0
light_auto_sun.angle = 0.0523599
ob_auto_sun = bpy.data.objects.new('AutoSun', light_auto_sun)
scene.collection.objects.link(ob_auto_sun)
ob_auto_sun.rotation_euler = (0.872665, 0.174533, 0.523599)
bpy.context.view_layer.update()
